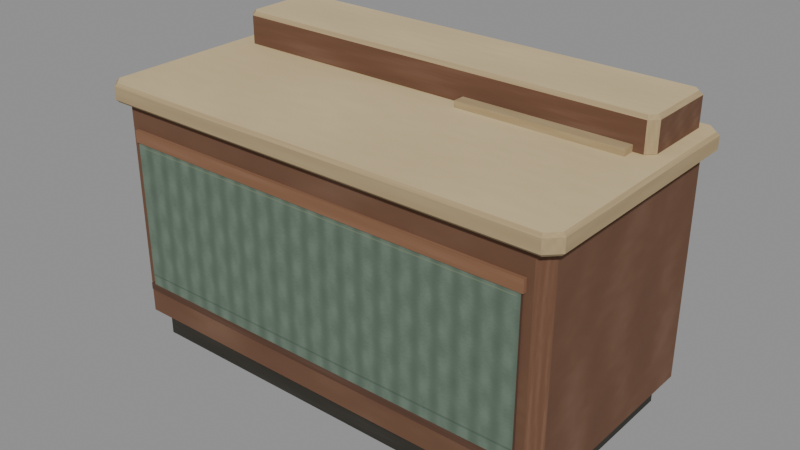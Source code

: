 # Source: retail_island_kiosk.blend  (saved by Blender 4.3.34; exported with 4.5.12 LTS)
import bpy
from mathutils import Matrix  # noqa: F401  (used for matrix-valued properties, if any)

bpy.ops.wm.read_factory_settings(use_empty=True)
scene = bpy.context.scene
scene.name = 'Retail Island Kiosk'

# ---- collections
col_retail_island_kiosk___editable_mesh_parts = bpy.data.collections.new('Retail Island Kiosk | Editable mesh parts'); scene.collection.children.link(col_retail_island_kiosk___editable_mesh_parts)

# ---- images (referenced by path relative to the original .blend; pixels are not part of the script)
import os
ASSET_DIR = os.environ.get("B2B_ASSET_DIR", "")  # directory of the original .blend (textures are referenced by path, not embedded)
HERE = os.path.dirname(os.path.abspath(__file__))  # packed textures are extracted next to this script under _unpacked/

def load_image(name, relpath, width, height, colorspace="sRGB"):
    """Load a texture the original file referenced (path relative to the .blend, or extracted next to this script)."""
    p = next((c for c in (os.path.join(HERE, relpath), os.path.join(ASSET_DIR, relpath)) if relpath and os.path.exists(c)), "")
    if p:
        img = bpy.data.images.load(p, check_existing=True)
        img.name = name
    else:  # same state as the original file: an image datablock whose file is absent (Cycles renders it pink)
        img = bpy.data.images.new(name, width, height)
        img.source = "FILE"
        img.filepath = "//" + (relpath or name)
    img.colorspace_settings.name = colorspace
    return img
img_retail_island_kiosk_png = load_image('retail_island_kiosk.png', '_unpacked/retail_island_kiosk.2521b5e0.png', 256, 256, 'sRGB')

# ---- materials (node trees are filled in below, after node groups)
mat_retail_island_kiosk___fitted_matte_atlas = bpy.data.materials.new('Retail Island Kiosk | fitted matte atlas')

# ---- material node trees
mat_retail_island_kiosk___fitted_matte_atlas.use_nodes = True; mat_retail_island_kiosk___fitted_matte_atlas.node_tree.nodes.clear()
_N = mat_retail_island_kiosk___fitted_matte_atlas.node_tree.nodes; _L = mat_retail_island_kiosk___fitted_matte_atlas.node_tree.links
n0 = _N.new('ShaderNodeBsdfPrincipled'); n0.name = 'Principled BSDF'; n0.location = (10, 300)
n0.inputs[2].default_value = 1.0
n1 = _N.new('ShaderNodeOutputMaterial'); n1.name = 'Material Output'; n1.location = (300, 300)
n2 = _N.new('ShaderNodeTexImage'); n2.name = 'GIMP fitted diffuse'; n2.location = (0, 0)
n2.image = img_retail_island_kiosk_png
n2.extension = 'EXTEND'
_L.new(n0.outputs[0], n1.inputs[0])
_L.new(n2.outputs[0], n0.inputs[0])
n1.is_active_output = True

# ---- meshes
me_01___recessed_dark_toe_kick = bpy.data.meshes.new('01 | Recessed dark toe kick')
me_01___recessed_dark_toe_kick.from_pydata([(0.7905, -0.398, 0.0), (0.822, -0.3665, 0.0), (0.822, 0.3665, 0.0), (0.7905, 0.398, 0.0), (-0.7905, 0.398, 0.0), (-0.822, 0.3665, 0.0), (-0.822, -0.3665, 0.0), (-0.7905, -0.398, 0.0), (0.794, -0.408, 0.01), (0.832, -0.37, 0.01), (0.832, 0.37, 0.01), (0.794, 0.408, 0.01), (-0.794, 0.408, 0.01), (-0.832, 0.37, 0.01), (-0.832, -0.37, 0.01), (-0.794, -0.408, 0.01), (0.794, -0.408, 0.106), (0.832, -0.37, 0.106), (0.832, 0.37, 0.106), (0.794, 0.408, 0.106), (-0.794, 0.408, 0.106), (-0.832, 0.37, 0.106), (-0.832, -0.37, 0.106), (-0.794, -0.408, 0.106), (0.7905, -0.398, 0.116), (0.822, -0.3665, 0.116), (0.822, 0.3665, 0.116), (0.7905, 0.398, 0.116), (-0.7905, 0.398, 0.116), (-0.822, 0.3665, 0.116), (-0.822, -0.3665, 0.116), (-0.7905, -0.398, 0.116)], [], [(0, 1, 9, 8), (1, 2, 10, 9), (2, 3, 11, 10), (3, 4, 12, 11), (4, 5, 13, 12), (5, 6, 14, 13), (6, 7, 15, 14), (7, 0, 8, 15), (8, 9, 17, 16), (9, 10, 18, 17), (10, 11, 19, 18), (11, 12, 20, 19), (12, 13, 21, 20), (13, 14, 22, 21), (14, 15, 23, 22), (15, 8, 16, 23), (16, 17, 25, 24), (17, 18, 26, 25), (18, 19, 27, 26), (19, 20, 28, 27), (20, 21, 29, 28), (21, 22, 30, 29), (22, 23, 31, 30), (23, 16, 24, 31), (7, 6, 5, 4, 3, 2, 1, 0), (24, 25, 26, 27, 28, 29, 30, 31)])
_uv = me_01___recessed_dark_toe_kick.uv_layers.new(name='Fitted diffuse UV')
_uv.uv.foreach_set('vector', [0.5156, 0.832, 0.6094, 0.832, 0.6094, 0.9766, 0.5156, 0.9766, 0.5156, 0.832, 0.6094, 0.832, 0.6094, 0.9766, 0.5156, 0.9766, 0.5156, 0.832, 0.6094, 0.832, 0.6094, 0.9766, 0.5156, 0.9766, 0.5156, 0.832, 0.6094, 0.832, 0.6094, 0.9766, 0.5156, 0.9766, 0.5156, 0.832, 0.6094, 0.832, 0.6094, 0.9766, 0.5156, 0.9766, 0.5156, 0.832, 0.6094, 0.832, 0.6094, 0.9766, 0.5156, 0.9766, 0.5156, 0.832, 0.6094, 0.832, 0.6094, 0.9766, 0.5156, 0.9766, 0.5156, 0.832, 0.6094, 0.832, 0.6094, 0.9766, 0.5156, 0.9766, 0.5156, 0.832, 0.6094, 0.832, 0.6094, 0.9766, 0.5156, 0.9766, 0.5156, 0.832, 0.6094, 0.832, 0.6094, 0.9766, 0.5156, 0.9766, 0.5156, 0.832, 0.6094, 0.832, 0.6094, 0.9766, 0.5156, 0.9766, 0.5156, 0.832, 0.6094, 0.832, 0.6094, 0.9766, 0.5156, 0.9766, 0.5156, 0.832, 0.6094, 0.832, 0.6094, 0.9766, 0.5156, 0.9766, 0.5156, 0.832, 0.6094, 0.832, 0.6094, 0.9766, 0.5156, 0.9766, 0.5156, 0.832, 0.6094, 0.832, 0.6094, 0.9766, 0.5156, 0.9766, 0.5156, 0.832, 0.6094, 0.832, 0.6094, 0.9766, 0.5156, 0.9766, 0.5156, 0.832, 0.6094, 0.832, 0.6094, 0.9766, 0.5156, 0.9766, 0.5156, 0.832, 0.6094, 0.832, 0.6094, 0.9766, 0.5156, 0.9766, 0.5156, 0.832, 0.6094, 0.832, 0.6094, 0.9766, 0.5156, 0.9766, 0.5156, 0.832, 0.6094, 0.832, 0.6094, 0.9766, 0.5156, 0.9766, 0.5156, 0.832, 0.6094, 0.832, 0.6094, 0.9766, 0.5156, 0.9766, 0.5156, 0.832, 0.6094, 0.832, 0.6094, 0.9766, 0.5156, 0.9766, 0.5156, 0.832, 0.6094, 0.832, 0.6094, 0.9766, 0.5156, 0.9766, 0.5156, 0.832, 0.6094, 0.832, 0.6094, 0.9766, 0.5156, 0.9766, 0.5174, 0.832, 0.5156, 0.8378, 0.5156, 0.9708, 0.5174, 0.9766, 0.6076, 0.9766, 0.6094, 0.9708, 0.6094, 0.8378, 0.6076, 0.832, 0.6076, 0.832, 0.6094, 0.8378, 0.6094, 0.9708, 0.6076, 0.9766, 0.5174, 0.9766, 0.5156, 0.9708, 0.5156, 0.8378, 0.5174, 0.832])
me_01___recessed_dark_toe_kick.materials.append(mat_retail_island_kiosk___fitted_matte_atlas)
me_01___recessed_dark_toe_kick.update()
me_02___solid_timber_island__walnut_front_and_ends = bpy.data.meshes.new('02 | Solid timber island, walnut front and ends')
me_02___solid_timber_island__walnut_front_and_ends.from_pydata([(0.8294, -0.432, 0.098), (0.862, -0.3994, 0.098), (0.862, 0.3994, 0.098), (0.8294, 0.432, 0.098), (-0.8294, 0.432, 0.098), (-0.862, 0.3994, 0.098), (-0.862, -0.3994, 0.098), (-0.8294, -0.432, 0.098), (0.835, -0.448, 0.114), (0.878, -0.405, 0.114), (0.878, 0.405, 0.114), (0.835, 0.448, 0.114), (-0.835, 0.448, 0.114), (-0.878, 0.405, 0.114), (-0.878, -0.405, 0.114), (-0.835, -0.448, 0.114), (0.835, -0.448, 0.947), (0.878, -0.405, 0.947), (0.878, 0.405, 0.947), (0.835, 0.448, 0.947), (-0.835, 0.448, 0.947), (-0.878, 0.405, 0.947), (-0.878, -0.405, 0.947), (-0.835, -0.448, 0.947), (0.8294, -0.432, 0.963), (0.862, -0.3994, 0.963), (0.862, 0.3994, 0.963), (0.8294, 0.432, 0.963), (-0.8294, 0.432, 0.963), (-0.862, 0.3994, 0.963), (-0.862, -0.3994, 0.963), (-0.8294, -0.432, 0.963)], [], [(0, 1, 9, 8), (1, 2, 10, 9), (2, 3, 11, 10), (3, 4, 12, 11), (4, 5, 13, 12), (5, 6, 14, 13), (6, 7, 15, 14), (7, 0, 8, 15), (8, 9, 17, 16), (9, 10, 18, 17), (10, 11, 19, 18), (11, 12, 20, 19), (12, 13, 21, 20), (13, 14, 22, 21), (14, 15, 23, 22), (15, 8, 16, 23), (16, 17, 25, 24), (17, 18, 26, 25), (18, 19, 27, 26), (19, 20, 28, 27), (20, 21, 29, 28), (21, 22, 30, 29), (22, 23, 31, 30), (23, 16, 24, 31), (7, 6, 5, 4, 3, 2, 1, 0), (24, 25, 26, 27, 28, 29, 30, 31)])
_uv = me_02___solid_timber_island__walnut_front_and_ends.uv_layers.new(name='Fitted diffuse UV')
_uv.uv.foreach_set('vector', [0.01562, 0.832, 0.1094, 0.832, 0.1094, 0.9766, 0.01562, 0.9766, 0.01562, 0.832, 0.1094, 0.832, 0.1094, 0.9766, 0.01562, 0.9766, 0.01562, 0.832, 0.1094, 0.832, 0.1094, 0.9766, 0.01562, 0.9766, 0.01562, 0.832, 0.1094, 0.832, 0.1094, 0.9766, 0.01562, 0.9766, 0.01562, 0.832, 0.1094, 0.832, 0.1094, 0.9766, 0.01562, 0.9766, 0.01562, 0.832, 0.1094, 0.832, 0.1094, 0.9766, 0.01562, 0.9766, 0.01562, 0.832, 0.1094, 0.832, 0.1094, 0.9766, 0.01562, 0.9766, 0.01562, 0.832, 0.1094, 0.832, 0.1094, 0.9766, 0.01562, 0.9766, 0.01562, 0.832, 0.1094, 0.832, 0.1094, 0.9766, 0.01562, 0.9766, 0.01562, 0.832, 0.1094, 0.832, 0.1094, 0.9766, 0.01562, 0.9766, 0.01562, 0.832, 0.1094, 0.832, 0.1094, 0.9766, 0.01562, 0.9766, 0.01562, 0.832, 0.1094, 0.832, 0.1094, 0.9766, 0.01562, 0.9766, 0.01562, 0.832, 0.1094, 0.832, 0.1094, 0.9766, 0.01562, 0.9766, 0.01562, 0.832, 0.1094, 0.832, 0.1094, 0.9766, 0.01562, 0.9766, 0.01562, 0.832, 0.1094, 0.832, 0.1094, 0.9766, 0.01562, 0.9766, 0.01562, 0.832, 0.1094, 0.832, 0.1094, 0.9766, 0.01562, 0.9766, 0.01562, 0.832, 0.1094, 0.832, 0.1094, 0.9766, 0.01562, 0.9766, 0.01562, 0.832, 0.1094, 0.832, 0.1094, 0.9766, 0.01562, 0.9766, 0.01562, 0.832, 0.1094, 0.832, 0.1094, 0.9766, 0.01562, 0.9766, 0.01562, 0.832, 0.1094, 0.832, 0.1094, 0.9766, 0.01562, 0.9766, 0.01562, 0.832, 0.1094, 0.832, 0.1094, 0.9766, 0.01562, 0.9766, 0.01562, 0.832, 0.1094, 0.832, 0.1094, 0.9766, 0.01562, 0.9766, 0.01562, 0.832, 0.1094, 0.832, 0.1094, 0.9766, 0.01562, 0.9766, 0.01562, 0.832, 0.1094, 0.832, 0.1094, 0.9766, 0.01562, 0.9766, 0.0174, 0.832, 0.01562, 0.8375, 0.01562, 0.9711, 0.0174, 0.9766, 0.1076, 0.9766, 0.1094, 0.9711, 0.1094, 0.8375, 0.1076, 0.832, 0.4826, 0.832, 0.4844, 0.8375, 0.4844, 0.9711, 0.4826, 0.9766, 0.3924, 0.9766, 0.3906, 0.9711, 0.3906, 0.8375, 0.3924, 0.832])
me_02___solid_timber_island__walnut_front_and_ends.materials.append(mat_retail_island_kiosk___fitted_matte_atlas)
me_02___solid_timber_island__walnut_front_and_ends.update()
me_03___recessed_ribbed_avocado_front_panel = bpy.data.meshes.new('03 | Recessed ribbed avocado front panel')
me_03___recessed_ribbed_avocado_front_panel.from_pydata([(-0.803, -0.459, 0.241), (0.803, -0.459, 0.241), (0.803, -0.441, 0.241), (-0.803, -0.441, 0.241), (-0.803, -0.459, 0.819), (0.803, -0.459, 0.819), (0.803, -0.441, 0.819), (-0.803, -0.441, 0.819)], [], [(0, 1, 5, 4), (1, 2, 6, 5), (2, 3, 7, 6), (3, 0, 4, 7), (4, 5, 6, 7), (3, 2, 1, 0)])
_uv = me_03___recessed_ribbed_avocado_front_panel.uv_layers.new(name='Fitted diffuse UV')
_uv.uv.foreach_set('vector', [0.03516, 0.04688, 0.9648, 0.04688, 0.9648, 0.7344, 0.03516, 0.7344, 0.1406, 0.832, 0.2344, 0.832, 0.2344, 0.9766, 0.1406, 0.9766, 0.1406, 0.832, 0.2344, 0.832, 0.2344, 0.9766, 0.1406, 0.9766, 0.1406, 0.832, 0.2344, 0.832, 0.2344, 0.9766, 0.1406, 0.9766, 0.1406, 0.832, 0.2344, 0.832, 0.2344, 0.9766, 0.1406, 0.9766, 0.1406, 0.832, 0.2344, 0.832, 0.2344, 0.9766, 0.1406, 0.9766])
me_03___recessed_ribbed_avocado_front_panel.materials.append(mat_retail_island_kiosk___fitted_matte_atlas)
me_03___recessed_ribbed_avocado_front_panel.update()
me_04___deep_bronze_front_runner = bpy.data.meshes.new('04 | Deep bronze front runner')
me_04___deep_bronze_front_runner.from_pydata([(-0.8215, -0.46, 0.216), (0.8215, -0.46, 0.216), (0.8215, -0.438, 0.216), (-0.8215, -0.438, 0.216), (-0.8215, -0.46, 0.242), (0.8215, -0.46, 0.242), (0.8215, -0.438, 0.242), (-0.8215, -0.438, 0.242)], [], [(0, 1, 5, 4), (1, 2, 6, 5), (2, 3, 7, 6), (3, 0, 4, 7), (4, 5, 6, 7), (3, 2, 1, 0)])
_uv = me_04___deep_bronze_front_runner.uv_layers.new(name='Fitted diffuse UV')
_uv.uv.foreach_set('vector', [0.1406, 0.832, 0.2344, 0.832, 0.2344, 0.9766, 0.1406, 0.9766, 0.1406, 0.832, 0.2344, 0.832, 0.2344, 0.9766, 0.1406, 0.9766, 0.1406, 0.832, 0.2344, 0.832, 0.2344, 0.9766, 0.1406, 0.9766, 0.1406, 0.832, 0.2344, 0.832, 0.2344, 0.9766, 0.1406, 0.9766, 0.1406, 0.832, 0.2344, 0.832, 0.2344, 0.9766, 0.1406, 0.9766, 0.1406, 0.832, 0.2344, 0.832, 0.2344, 0.9766, 0.1406, 0.9766])
me_04___deep_bronze_front_runner.materials.append(mat_retail_island_kiosk___fitted_matte_atlas)
me_04___deep_bronze_front_runner.update()
me_05___front_counter_band = bpy.data.meshes.new('05 | Front counter band')
me_05___front_counter_band.from_pydata([(-0.8115, -0.462, 0.812), (0.8115, -0.462, 0.812), (0.8115, -0.442, 0.812), (-0.8115, -0.442, 0.812), (-0.8115, -0.462, 0.857), (0.8115, -0.462, 0.857), (0.8115, -0.442, 0.857), (-0.8115, -0.442, 0.857)], [], [(0, 1, 5, 4), (1, 2, 6, 5), (2, 3, 7, 6), (3, 0, 4, 7), (4, 5, 6, 7), (3, 2, 1, 0)])
_uv = me_05___front_counter_band.uv_layers.new(name='Fitted diffuse UV')
_uv.uv.foreach_set('vector', [0.7656, 0.832, 0.8594, 0.832, 0.8594, 0.9766, 0.7656, 0.9766, 0.7656, 0.832, 0.8594, 0.832, 0.8594, 0.9766, 0.7656, 0.9766, 0.7656, 0.832, 0.8594, 0.832, 0.8594, 0.9766, 0.7656, 0.9766, 0.7656, 0.832, 0.8594, 0.832, 0.8594, 0.9766, 0.7656, 0.9766, 0.7656, 0.832, 0.8594, 0.832, 0.8594, 0.9766, 0.7656, 0.9766, 0.7656, 0.832, 0.8594, 0.832, 0.8594, 0.9766, 0.7656, 0.9766])
me_05___front_counter_band.materials.append(mat_retail_island_kiosk___fitted_matte_atlas)
me_05___front_counter_band.update()
me_06___cream_laminate_counter_overhang = bpy.data.meshes.new('06 | Cream laminate counter overhang')
me_06___cream_laminate_counter_overhang.from_pydata([(0.8672, -0.473, 0.95), (0.905, -0.4351, 0.95), (0.905, 0.4351, 0.95), (0.8672, 0.473, 0.95), (-0.8672, 0.473, 0.95), (-0.905, 0.4351, 0.95), (-0.905, -0.4351, 0.95), (-0.8672, -0.473, 0.95), (0.871, -0.484, 0.961), (0.916, -0.439, 0.961), (0.916, 0.439, 0.961), (0.871, 0.484, 0.961), (-0.871, 0.484, 0.961), (-0.916, 0.439, 0.961), (-0.916, -0.439, 0.961), (-0.871, -0.484, 0.961), (0.871, -0.484, 1.009), (0.916, -0.439, 1.009), (0.916, 0.439, 1.009), (0.871, 0.484, 1.009), (-0.871, 0.484, 1.009), (-0.916, 0.439, 1.009), (-0.916, -0.439, 1.009), (-0.871, -0.484, 1.009), (0.8672, -0.473, 1.02), (0.905, -0.4351, 1.02), (0.905, 0.4351, 1.02), (0.8672, 0.473, 1.02), (-0.8672, 0.473, 1.02), (-0.905, 0.4351, 1.02), (-0.905, -0.4351, 1.02), (-0.8672, -0.473, 1.02)], [], [(0, 1, 9, 8), (1, 2, 10, 9), (2, 3, 11, 10), (3, 4, 12, 11), (4, 5, 13, 12), (5, 6, 14, 13), (6, 7, 15, 14), (7, 0, 8, 15), (8, 9, 17, 16), (9, 10, 18, 17), (10, 11, 19, 18), (11, 12, 20, 19), (12, 13, 21, 20), (13, 14, 22, 21), (14, 15, 23, 22), (15, 8, 16, 23), (16, 17, 25, 24), (17, 18, 26, 25), (18, 19, 27, 26), (19, 20, 28, 27), (20, 21, 29, 28), (21, 22, 30, 29), (22, 23, 31, 30), (23, 16, 24, 31), (7, 6, 5, 4, 3, 2, 1, 0), (24, 25, 26, 27, 28, 29, 30, 31)])
_uv = me_06___cream_laminate_counter_overhang.uv_layers.new(name='Fitted diffuse UV')
_uv.uv.foreach_set('vector', [0.3906, 0.832, 0.4844, 0.832, 0.4844, 0.9766, 0.3906, 0.9766, 0.3906, 0.832, 0.4844, 0.832, 0.4844, 0.9766, 0.3906, 0.9766, 0.3906, 0.832, 0.4844, 0.832, 0.4844, 0.9766, 0.3906, 0.9766, 0.3906, 0.832, 0.4844, 0.832, 0.4844, 0.9766, 0.3906, 0.9766, 0.3906, 0.832, 0.4844, 0.832, 0.4844, 0.9766, 0.3906, 0.9766, 0.3906, 0.832, 0.4844, 0.832, 0.4844, 0.9766, 0.3906, 0.9766, 0.3906, 0.832, 0.4844, 0.832, 0.4844, 0.9766, 0.3906, 0.9766, 0.3906, 0.832, 0.4844, 0.832, 0.4844, 0.9766, 0.3906, 0.9766, 0.3906, 0.832, 0.4844, 0.832, 0.4844, 0.9766, 0.3906, 0.9766, 0.3906, 0.832, 0.4844, 0.832, 0.4844, 0.9766, 0.3906, 0.9766, 0.3906, 0.832, 0.4844, 0.832, 0.4844, 0.9766, 0.3906, 0.9766, 0.3906, 0.832, 0.4844, 0.832, 0.4844, 0.9766, 0.3906, 0.9766, 0.3906, 0.832, 0.4844, 0.832, 0.4844, 0.9766, 0.3906, 0.9766, 0.3906, 0.832, 0.4844, 0.832, 0.4844, 0.9766, 0.3906, 0.9766, 0.3906, 0.832, 0.4844, 0.832, 0.4844, 0.9766, 0.3906, 0.9766, 0.3906, 0.832, 0.4844, 0.832, 0.4844, 0.9766, 0.3906, 0.9766, 0.3906, 0.832, 0.4844, 0.832, 0.4844, 0.9766, 0.3906, 0.9766, 0.3906, 0.832, 0.4844, 0.832, 0.4844, 0.9766, 0.3906, 0.9766, 0.3906, 0.832, 0.4844, 0.832, 0.4844, 0.9766, 0.3906, 0.9766, 0.3906, 0.832, 0.4844, 0.832, 0.4844, 0.9766, 0.3906, 0.9766, 0.3906, 0.832, 0.4844, 0.832, 0.4844, 0.9766, 0.3906, 0.9766, 0.3906, 0.832, 0.4844, 0.832, 0.4844, 0.9766, 0.3906, 0.9766, 0.3906, 0.832, 0.4844, 0.832, 0.4844, 0.9766, 0.3906, 0.9766, 0.3906, 0.832, 0.4844, 0.832, 0.4844, 0.9766, 0.3906, 0.9766, 0.3926, 0.832, 0.3906, 0.8378, 0.3906, 0.9708, 0.3926, 0.9766, 0.4824, 0.9766, 0.4844, 0.9708, 0.4844, 0.8378, 0.4824, 0.832, 0.3574, 0.832, 0.3594, 0.8378, 0.3594, 0.9708, 0.3574, 0.9766, 0.2676, 0.9766, 0.2656, 0.9708, 0.2656, 0.8378, 0.2676, 0.832])
me_06___cream_laminate_counter_overhang.materials.append(mat_retail_island_kiosk___fitted_matte_atlas)
me_06___cream_laminate_counter_overhang.update()
me_07___raised_rear_service_shelf = bpy.data.meshes.new('07 | Raised rear service shelf')
me_07___raised_rear_service_shelf.from_pydata([(0.8174, 0.142, 1.009), (0.838, 0.1626, 1.009), (0.838, 0.4214, 1.009), (0.8174, 0.442, 1.009), (-0.8174, 0.442, 1.009), (-0.838, 0.4214, 1.009), (-0.838, 0.1626, 1.009), (-0.8174, 0.142, 1.009), (0.822, 0.129, 1.022), (0.851, 0.158, 1.022), (0.851, 0.426, 1.022), (0.822, 0.455, 1.022), (-0.822, 0.455, 1.022), (-0.851, 0.426, 1.022), (-0.851, 0.158, 1.022), (-0.822, 0.129, 1.022), (0.822, 0.129, 1.13), (0.851, 0.158, 1.13), (0.851, 0.426, 1.13), (0.822, 0.455, 1.13), (-0.822, 0.455, 1.13), (-0.851, 0.426, 1.13), (-0.851, 0.158, 1.13), (-0.822, 0.129, 1.13), (0.8174, 0.142, 1.143), (0.838, 0.1626, 1.143), (0.838, 0.4214, 1.143), (0.8174, 0.442, 1.143), (-0.8174, 0.442, 1.143), (-0.838, 0.4214, 1.143), (-0.838, 0.1626, 1.143), (-0.8174, 0.142, 1.143)], [], [(0, 1, 9, 8), (1, 2, 10, 9), (2, 3, 11, 10), (3, 4, 12, 11), (4, 5, 13, 12), (5, 6, 14, 13), (6, 7, 15, 14), (7, 0, 8, 15), (8, 9, 17, 16), (9, 10, 18, 17), (10, 11, 19, 18), (11, 12, 20, 19), (12, 13, 21, 20), (13, 14, 22, 21), (14, 15, 23, 22), (15, 8, 16, 23), (16, 17, 25, 24), (17, 18, 26, 25), (18, 19, 27, 26), (19, 20, 28, 27), (20, 21, 29, 28), (21, 22, 30, 29), (22, 23, 31, 30), (23, 16, 24, 31), (7, 6, 5, 4, 3, 2, 1, 0), (24, 25, 26, 27, 28, 29, 30, 31)])
_uv = me_07___raised_rear_service_shelf.uv_layers.new(name='Fitted diffuse UV')
_uv.uv.foreach_set('vector', [0.3906, 0.832, 0.4844, 0.832, 0.4844, 0.9766, 0.3906, 0.9766, 0.3906, 0.832, 0.4844, 0.832, 0.4844, 0.9766, 0.3906, 0.9766, 0.3906, 0.832, 0.4844, 0.832, 0.4844, 0.9766, 0.3906, 0.9766, 0.3906, 0.832, 0.4844, 0.832, 0.4844, 0.9766, 0.3906, 0.9766, 0.3906, 0.832, 0.4844, 0.832, 0.4844, 0.9766, 0.3906, 0.9766, 0.3906, 0.832, 0.4844, 0.832, 0.4844, 0.9766, 0.3906, 0.9766, 0.3906, 0.832, 0.4844, 0.832, 0.4844, 0.9766, 0.3906, 0.9766, 0.3906, 0.832, 0.4844, 0.832, 0.4844, 0.9766, 0.3906, 0.9766, 0.3906, 0.832, 0.4844, 0.832, 0.4844, 0.9766, 0.3906, 0.9766, 0.01562, 0.832, 0.1094, 0.832, 0.1094, 0.9766, 0.01562, 0.9766, 0.01562, 0.832, 0.1094, 0.832, 0.1094, 0.9766, 0.01562, 0.9766, 0.01562, 0.832, 0.1094, 0.832, 0.1094, 0.9766, 0.01562, 0.9766, 0.3906, 0.832, 0.4844, 0.832, 0.4844, 0.9766, 0.3906, 0.9766, 0.1406, 0.832, 0.2344, 0.832, 0.2344, 0.9766, 0.1406, 0.9766, 0.01562, 0.832, 0.1094, 0.832, 0.1094, 0.9766, 0.01562, 0.9766, 0.01562, 0.832, 0.1094, 0.832, 0.1094, 0.9766, 0.01562, 0.9766, 0.3906, 0.832, 0.4844, 0.832, 0.4844, 0.9766, 0.3906, 0.9766, 0.3906, 0.832, 0.4844, 0.832, 0.4844, 0.9766, 0.3906, 0.9766, 0.3906, 0.832, 0.4844, 0.832, 0.4844, 0.9766, 0.3906, 0.9766, 0.3906, 0.832, 0.4844, 0.832, 0.4844, 0.9766, 0.3906, 0.9766, 0.3906, 0.832, 0.4844, 0.832, 0.4844, 0.9766, 0.3906, 0.9766, 0.3906, 0.832, 0.4844, 0.832, 0.4844, 0.9766, 0.3906, 0.9766, 0.3906, 0.832, 0.4844, 0.832, 0.4844, 0.9766, 0.3906, 0.9766, 0.3906, 0.832, 0.4844, 0.832, 0.4844, 0.9766, 0.3906, 0.9766, 0.3918, 0.832, 0.3906, 0.8419, 0.3906, 0.9667, 0.3918, 0.9766, 0.4832, 0.9766, 0.4844, 0.9667, 0.4844, 0.8419, 0.4832, 0.832, 0.3582, 0.832, 0.3594, 0.8419, 0.3594, 0.9667, 0.3582, 0.9766, 0.2668, 0.9766, 0.2656, 0.9667, 0.2656, 0.8419, 0.2668, 0.832])
me_07___raised_rear_service_shelf.materials.append(mat_retail_island_kiosk___fitted_matte_atlas)
me_07___raised_rear_service_shelf.update()
me_08___small_recessed_service_ledge = bpy.data.meshes.new('08 | Small recessed service ledge')
me_08___small_recessed_service_ledge.from_pydata([(0.1595, 0.0825, 1.016), (0.7845, 0.0825, 1.016), (0.7845, 0.1575, 1.016), (0.1595, 0.1575, 1.016), (0.1595, 0.0825, 1.044), (0.7845, 0.0825, 1.044), (0.7845, 0.1575, 1.044), (0.1595, 0.1575, 1.044)], [], [(0, 1, 5, 4), (1, 2, 6, 5), (2, 3, 7, 6), (3, 0, 4, 7), (4, 5, 6, 7), (3, 2, 1, 0)])
_uv = me_08___small_recessed_service_ledge.uv_layers.new(name='Fitted diffuse UV')
_uv.uv.foreach_set('vector', [0.3906, 0.832, 0.4844, 0.832, 0.4844, 0.9766, 0.3906, 0.9766, 0.3906, 0.832, 0.4844, 0.832, 0.4844, 0.9766, 0.3906, 0.9766, 0.3906, 0.832, 0.4844, 0.832, 0.4844, 0.9766, 0.3906, 0.9766, 0.3906, 0.832, 0.4844, 0.832, 0.4844, 0.9766, 0.3906, 0.9766, 0.3906, 0.832, 0.4844, 0.832, 0.4844, 0.9766, 0.3906, 0.9766, 0.3906, 0.832, 0.4844, 0.832, 0.4844, 0.9766, 0.3906, 0.9766])
me_08___small_recessed_service_ledge.materials.append(mat_retail_island_kiosk___fitted_matte_atlas)
me_08___small_recessed_service_ledge.update()

# ---- objects
ob_01___recessed_dark_toe_kick = bpy.data.objects.new('01 | Recessed dark toe kick', me_01___recessed_dark_toe_kick)
ob_02___solid_timber_island__walnut_front_and_ends = bpy.data.objects.new('02 | Solid timber island, walnut front and ends', me_02___solid_timber_island__walnut_front_and_ends)
ob_03___recessed_ribbed_avocado_front_panel = bpy.data.objects.new('03 | Recessed ribbed avocado front panel', me_03___recessed_ribbed_avocado_front_panel)
ob_04___deep_bronze_front_runner = bpy.data.objects.new('04 | Deep bronze front runner', me_04___deep_bronze_front_runner)
ob_05___front_counter_band = bpy.data.objects.new('05 | Front counter band', me_05___front_counter_band)
ob_06___cream_laminate_counter_overhang = bpy.data.objects.new('06 | Cream laminate counter overhang', me_06___cream_laminate_counter_overhang)
ob_07___raised_rear_service_shelf = bpy.data.objects.new('07 | Raised rear service shelf', me_07___raised_rear_service_shelf)
ob_08___small_recessed_service_ledge = bpy.data.objects.new('08 | Small recessed service ledge', me_08___small_recessed_service_ledge)

# ---- transforms, parenting, visibility, modifiers, constraints
ob_01___recessed_dark_toe_kick.location = (0.0, 0.0, 0.0)
ob_02___solid_timber_island__walnut_front_and_ends.location = (0.0, 0.0, 0.0)
ob_03___recessed_ribbed_avocado_front_panel.location = (0.0, 0.0, 0.0)
ob_04___deep_bronze_front_runner.location = (0.0, 0.0, 0.0)
ob_05___front_counter_band.location = (0.0, 0.0, 0.0)
ob_06___cream_laminate_counter_overhang.location = (0.0, 0.0, 0.0)
ob_07___raised_rear_service_shelf.location = (0.0, 0.0, 0.0)
ob_08___small_recessed_service_ledge.location = (0.0, 0.0, 0.0)

# ---- collection membership
col_retail_island_kiosk___editable_mesh_parts.objects.link(ob_01___recessed_dark_toe_kick)
col_retail_island_kiosk___editable_mesh_parts.objects.link(ob_02___solid_timber_island__walnut_front_and_ends)
col_retail_island_kiosk___editable_mesh_parts.objects.link(ob_03___recessed_ribbed_avocado_front_panel)
col_retail_island_kiosk___editable_mesh_parts.objects.link(ob_04___deep_bronze_front_runner)
col_retail_island_kiosk___editable_mesh_parts.objects.link(ob_05___front_counter_band)
col_retail_island_kiosk___editable_mesh_parts.objects.link(ob_06___cream_laminate_counter_overhang)
col_retail_island_kiosk___editable_mesh_parts.objects.link(ob_07___raised_rear_service_shelf)
col_retail_island_kiosk___editable_mesh_parts.objects.link(ob_08___small_recessed_service_ledge)

# ---- scene / render settings (as saved in the file)
scene.frame_start = 1; scene.frame_end = 250; scene.frame_set(1)
scene.render.engine = 'BLENDER_EEVEE_NEXT'
bpy.context.view_layer.update()

# ---- added for rendering (the .blend has no active camera and no usable light): camera, sun + grey world if the file has none
cam_auto = bpy.data.cameras.new('AutoCamera')
cam_auto.lens = 50.0
cam_auto.sensor_width = 36.0
cam_auto.clip_end = 1000.0
ob_auto_camera = bpy.data.objects.new('AutoCamera', cam_auto)
scene.collection.objects.link(ob_auto_camera)
ob_auto_camera.location = (2.18942, -2.62731, 2.32304)
ob_auto_camera.rotation_euler = (1.09748, -7.21219e-08, 0.694738)
scene.camera = ob_auto_camera
light_auto_sun = bpy.data.lights.new('AutoSun', 'SUN')
light_auto_sun.energy = 3.0
light_auto_sun.angle = 0.0523599
ob_auto_sun = bpy.data.objects.new('AutoSun', light_auto_sun)
scene.collection.objects.link(ob_auto_sun)
ob_auto_sun.rotation_euler = (0.872665, 0.174533, 0.523599)
if scene.world is None:
    world_auto = bpy.data.worlds.new('AutoWorld')
    world_auto.color = (0.3, 0.3, 0.3)
    scene.world = world_auto
bpy.context.view_layer.update()
